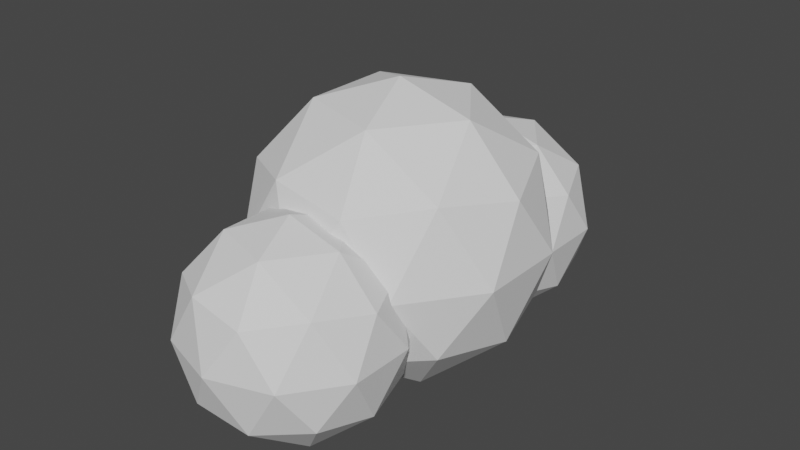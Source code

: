 # Source: cloud.blend  (saved by Blender 2.93.20; exported with 4.5.12 LTS)
import bpy
from mathutils import Matrix  # noqa: F401  (used for matrix-valued properties, if any)

bpy.ops.wm.read_factory_settings(use_empty=True)
scene = bpy.context.scene
scene.name = 'Scene'

# ---- collections
col_collection = bpy.data.collections.new('Collection'); scene.collection.children.link(col_collection)

# ---- world
world_world = bpy.data.worlds.new('World'); scene.world = world_world
world_world.use_nodes = True; world_world.node_tree.nodes.clear()
_N = world_world.node_tree.nodes; _L = world_world.node_tree.links
n0 = _N.new('ShaderNodeOutputWorld'); n0.name = 'World Output'; n0.location = (300, 300)
n1 = _N.new('ShaderNodeBackground'); n1.name = 'Background'; n1.location = (10, 300)
n1.inputs[0].default_value = (0.05088, 0.05088, 0.05088, 1.0)
_L.new(n1.outputs[0], n0.inputs[0])
n0.is_active_output = True
world_world.color = (0.05088, 0.05088, 0.05088)
world_world.use_sun_shadow = False
world_world.sun_shadow_jitter_overblur = 0.0

# ---- meshes
me_icosphere_002 = bpy.data.meshes.new('Icosphere.002')
me_icosphere_002.from_pydata([(0.0, 0.0, -1.0), (0.7236, -0.5257, -0.4472), (-0.8944, 0.0, -0.4472), (0.7236, 0.5257, -0.4472), (0.2764, -0.8506, 0.4472), (-0.7236, -0.5257, 0.4472), (-0.7236, 0.5257, 0.4472), (0.2764, 0.8506, 0.4472), (0.8944, 0.0, 0.4472), (0.0, 0.0, 1.0), (-0.1625, -0.5, -0.8507), (0.4253, -0.309, -0.8507), (0.8506, 0.0, -0.5257), (0.4253, 0.309, -0.8507), (-0.5257, 0.0, -0.8507), (-0.6882, -0.5, -0.5257), (-0.1625, 0.5, -0.8507), (-0.6882, 0.5, -0.5257), (0.9511, -0.309, 0.0), (0.9511, 0.309, 0.0), (-0.9511, -0.309, 0.0), (-0.9511, 0.309, 0.0), (0.6882, -0.5, 0.5257), (-0.2629, -0.809, 0.5257), (-0.8506, 0.0, 0.5257), (-0.2629, 0.809, 0.5257), (0.6882, 0.5, 0.5257), (0.1625, -0.5, 0.8507), (0.5257, 0.0, 0.8507), (-0.4253, -0.309, 0.8507), (-0.4253, 0.309, 0.8507), (0.1625, 0.5, 0.8507), (0.0, 0.9677, -0.9932), (0.5214, 0.5889, -0.5949), (-0.6445, 0.9677, -0.5949), (-0.1991, 1.581, -0.5949), (0.5214, 1.346, -0.5949), (-0.5214, 1.346, 0.04959), (0.1991, 1.581, 0.04959), (0.6445, 0.9677, 0.04958), (0.0, 0.9677, 0.4479), (-0.1171, 0.6074, -0.8856), (0.3065, 0.745, -0.8856), (0.6129, 0.9677, -0.6515), (0.3065, 1.19, -0.8856), (-0.3788, 0.9677, -0.8856), (-0.4959, 0.6074, -0.6515), (-0.1171, 1.328, -0.8856), (-0.4959, 1.328, -0.6515), (0.1894, 1.551, -0.6515), (0.6853, 0.745, -0.2726), (0.6853, 1.19, -0.2726), (-0.6853, 0.745, -0.2726), (-0.4235, 1.551, -0.2726), (-0.6853, 1.19, -0.2726), (0.4235, 1.551, -0.2726), (0.0, 1.688, -0.2726), (-0.6129, 0.9677, 0.1062), (-0.1894, 1.551, 0.1062), (0.4959, 1.328, 0.1062), (0.3788, 0.9677, 0.3403), (-0.3065, 1.19, 0.3403), (0.1171, 1.328, 0.3403), (-0.6297, 0.68, -0.2195), (-0.6241, 0.6608, -0.2726), (-0.5435, 0.6232, -0.4982), (-0.1905, 0.8616, 0.381), (-0.1513, 0.8578, 0.3948), (-0.3065, 0.8321, 0.3403), (0.6328, 0.7069, -0.1677), (0.6277, 0.6658, -0.2726), (0.6244, 0.7326, -0.1206), (0.5652, 0.6231, -0.4742), (-0.4034, 0.8155, 0.2662), (0.6005, 0.7915, 0.0), (-0.4655, 0.809, 0.1979), (-0.5695, 0.7879, 0.07931), (0.5925, 0.7946, 0.02452), (0.03635, 0.8558, 0.4145), (0.5704, 0.7881, 0.07779), (0.4253, 0.8246, 0.2473), (0.4033, 0.8337, 0.265), (0.2257, 0.878, 0.3652), (0.2988, 0.8576, 0.3403), (-0.5938, 0.7965, 0.01973), (-0.5998, 0.7925, 0.0), (-0.6318, 0.6941, -0.1675), (0.5112, 0.5677, -0.5615), (0.4667, 0.5553, -0.6042), (0.3453, 0.5553, -0.6906), (-0.1081, 0.5395, -0.8092), (0.0001079, 0.5223, -0.7961), (0.2341, 0.5223, -0.7408), (-0.1391, 0.5395, -0.8074), (-0.1787, 0.5501, -0.793), (-0.4835, 0.5692, -0.5865), (-0.4285, 0.5501, -0.6386), (0.0, -0.9677, -0.9932), (0.5214, -1.346, -0.5949), (-0.1991, -1.581, -0.5949), (-0.6445, -0.9677, -0.5949), (0.5214, -0.5889, -0.5949), (0.1991, -1.581, 0.04959), (-0.5214, -1.346, 0.04959), (0.6445, -0.9677, 0.04958), (0.0, -0.9677, 0.4479), (-0.1171, -1.328, -0.8856), (0.3065, -1.19, -0.8856), (0.1894, -1.551, -0.6515), (0.6129, -0.9677, -0.6515), (0.3065, -0.745, -0.8856), (-0.3788, -0.9677, -0.8856), (-0.4959, -1.328, -0.6515), (-0.1171, -0.6074, -0.8856), (-0.4959, -0.6074, -0.6515), (0.6853, -1.19, -0.2726), (0.6853, -0.745, -0.2726), (0.0, -1.688, -0.2726), (0.4235, -1.551, -0.2726), (-0.6853, -1.19, -0.2726), (-0.4235, -1.551, -0.2726), (-0.6853, -0.745, -0.2726), (0.4959, -1.328, 0.1062), (-0.1894, -1.551, 0.1062), (-0.6129, -0.9677, 0.1062), (0.1171, -1.328, 0.3403), (0.3788, -0.9677, 0.3403), (-0.3065, -1.19, 0.3403), (0.6244, -0.7327, -0.1205), (0.6005, -0.7915, 0.0), (0.4033, -0.8337, 0.265), (0.4253, -0.8246, 0.2473), (0.2988, -0.8576, 0.3403), (-0.4655, -0.809, 0.1979), (-0.5695, -0.7879, 0.07931), (-0.5938, -0.7965, 0.01972), (0.03635, -0.8558, 0.4145), (-0.1513, -0.8578, 0.3948), (-0.1905, -0.8616, 0.381), (-0.3065, -0.8321, 0.3403), (-0.4034, -0.8155, 0.2662), (0.2257, -0.878, 0.3652), (0.5704, -0.7881, 0.07779), (0.5925, -0.7946, 0.02452), (-0.5998, -0.7925, 0.0), (-0.6318, -0.6941, -0.1675), (-0.6297, -0.68, -0.2195), (-0.6241, -0.6609, -0.2726), (-0.5435, -0.6232, -0.4981), (0.6328, -0.7069, -0.1677), (0.6277, -0.6658, -0.2726), (0.5652, -0.6232, -0.4742), (-0.4835, -0.5692, -0.5865), (-0.4285, -0.5501, -0.6386), (-0.1787, -0.5501, -0.793), (-0.1081, -0.5395, -0.8092), (-0.1391, -0.5395, -0.8074), (0.0001091, -0.5223, -0.7961), (0.2341, -0.5223, -0.7408), (0.3453, -0.5553, -0.6906), (0.5112, -0.5677, -0.5615), (0.4667, -0.5553, -0.6042)], [], [(0, 11, 10), (1, 11, 12), (14, 0, 10), (16, 0, 14), (16, 13, 0), (1, 12, 18), (2, 15, 20), (64, 65, 17, 63), (69, 71, 3, 72, 70), (128, 1, 18, 129), (2, 20, 21), (71, 74, 19, 3), (27, 4, 22), (29, 5, 23), (6, 24, 30), (31, 7, 25), (8, 26, 28), (28, 31, 9), (28, 26, 31), (7, 31, 26), (31, 30, 9), (31, 25, 30), (6, 30, 25), (30, 29, 9), (30, 24, 29), (24, 5, 29), (29, 27, 9), (29, 23, 27), (27, 23, 4), (27, 28, 9), (27, 22, 28), (22, 8, 28), (19, 26, 8), (26, 19, 74, 77), (7, 26, 77, 79, 80, 81), (25, 7, 82, 78, 67, 66), (75, 25, 66, 68, 73), (6, 25, 75, 76, 84), (21, 24, 6), (21, 20, 24), (20, 5, 24), (133, 23, 5, 135, 134), (23, 133, 140, 139, 138), (141, 4, 23, 138, 137, 136), (143, 22, 4, 130, 131, 142), (129, 18, 22, 143), (18, 8, 22), (7, 81, 83, 82), (85, 21, 6, 84), (21, 85, 86, 63, 17), (17, 2, 21), (20, 144, 135, 5), (144, 20, 15, 146, 145), (146, 15, 148, 147), (132, 130, 4, 141), (1, 128, 149, 150, 151), (18, 19, 8), (18, 12, 19), (12, 3, 19), (72, 3, 13, 89, 88, 87), (89, 13, 16, 90, 91, 92), (90, 16, 94), (90, 94, 93), (94, 16, 17, 65, 95, 96), (17, 16, 14), (2, 17, 14), (15, 2, 14), (14, 10, 15), (15, 10, 154, 153, 152, 148), (12, 13, 3), (12, 11, 13), (11, 0, 13), (154, 10, 155, 156), (10, 11, 159, 158, 157, 155), (11, 1, 151, 160, 161, 159), (32, 42, 41), (33, 42, 43), (32, 41, 45), (32, 45, 47), (32, 47, 44), (50, 33, 43), (52, 34, 46), (35, 48, 53), (36, 49, 55), (87, 33, 50, 70, 72), (52, 54, 34), (35, 53, 56), (36, 55, 51), (61, 37, 57), (38, 58, 62), (60, 39, 59), (62, 40, 60), (62, 60, 59), (59, 38, 62), (61, 40, 62), (62, 58, 61), (58, 37, 61), (66, 67, 40, 61, 68), (68, 61, 57, 73), (73, 57, 76), (73, 76, 75), (78, 40, 67), (82, 83, 60, 40, 78), (81, 80, 60, 83), (39, 60, 80, 79), (39, 51, 59), (51, 55, 59), (55, 38, 59), (56, 58, 38), (56, 53, 58), (53, 37, 58), (57, 37, 54), (57, 54, 52), (84, 76, 57, 52, 86, 85), (69, 70, 50), (71, 69, 50, 39, 79, 77, 74), (55, 56, 38), (55, 49, 56), (49, 35, 56), (53, 54, 37), (53, 48, 54), (54, 48, 34), (86, 52, 64), (86, 64, 63), (64, 52, 46, 95, 65), (95, 46, 96), (87, 88, 33), (39, 50, 51), (50, 43, 51), (51, 43, 36), (44, 49, 36), (44, 47, 49), (47, 35, 49), (47, 48, 35), (47, 45, 48), (45, 34, 48), (46, 34, 45), (45, 41, 46), (46, 41, 93, 94, 96), (43, 44, 36), (44, 43, 42), (42, 32, 44), (93, 41, 91), (93, 91, 90), (41, 42, 92, 91), (42, 33, 88, 89, 92), (97, 107, 106), (98, 107, 109), (97, 106, 111), (97, 111, 113), (97, 113, 110), (115, 98, 109), (99, 108, 117), (119, 100, 112), (152, 153, 114), (160, 101, 161), (98, 115, 118), (99, 117, 120), (119, 121, 100), (150, 116, 101, 160, 151), (102, 122, 125), (103, 123, 127), (133, 134, 124, 140), (126, 104, 142, 131), (136, 105, 126, 132, 141), (132, 126, 131, 130), (105, 136, 137), (139, 127, 105, 137, 138), (140, 124, 127, 139), (127, 124, 103), (105, 127, 125), (127, 123, 125), (123, 102, 125), (105, 125, 126), (126, 125, 122), (122, 104, 126), (104, 116, 149, 128, 129, 143, 142), (149, 116, 150), (121, 124, 134, 135, 144, 145), (124, 121, 119), (103, 124, 119), (120, 123, 103), (120, 117, 123), (117, 102, 123), (118, 122, 102), (118, 115, 122), (122, 115, 104), (146, 147, 121, 145), (114, 121, 147, 148, 152), (121, 114, 100), (119, 120, 103), (119, 112, 120), (112, 99, 120), (117, 118, 102), (117, 108, 118), (108, 98, 118), (104, 115, 116), (115, 109, 116), (116, 109, 101), (101, 110, 158, 159, 161), (110, 113, 157, 158), (157, 113, 156, 155), (156, 113, 114, 153, 154), (114, 113, 111), (100, 114, 111), (111, 112, 100), (111, 106, 112), (106, 99, 112), (109, 110, 101), (110, 109, 107), (107, 97, 110), (106, 108, 99), (106, 107, 108), (107, 98, 108)])
_uv = me_icosphere_002.uv_layers.new(name='UVMap')
_uv.uv.foreach_set('vector', [0.1818, 0.0, 0.2273, 0.07873, 0.1364, 0.07873, 0.2727, 0.1575, 0.3182, 0.07873, 0.3636, 0.1575, 0.8636, 0.07873, 0.9091, 0.0, 0.9545, 0.07873, 0.6818, 0.07873, 0.7273, 0.0, 0.7727, 0.07873, 0.5909, 0.07873, 0.5, 0.07873, 0.5455, 0.0, 0.2727, 0.1575, 0.3636, 0.1575, 0.3182, 0.2362, 0.8182, 0.1575, 0.9091, 0.1575, 0.8636, 0.2362, 0.7021, 0.1949, 0.6953, 0.1575, 0.7273, 0.1575, 0.7008, 0.2033, 0.4842, 0.2068, 0.4877, 0.215, 0.4545, 0.1575, 0.4858, 0.1575, 0.481, 0.1894, 0.2395, 0.215, 0.2727, 0.1575, 0.3182, 0.2362, 0.2305, 0.2362, 0.8182, 0.1575, 0.8636, 0.2362, 0.7727, 0.2362, 0.4877, 0.215, 0.4968, 0.2362, 0.4091, 0.2362, 0.4545, 0.1575, 0.2273, 0.3937, 0.1818, 0.3149, 0.2727, 0.3149, 0.04546, 0.3937, 0.0, 0.3149, 0.09091, 0.3149, 0.7273, 0.3149, 0.8182, 0.3149, 0.7727, 0.3937, 0.5909, 0.3937, 0.5455, 0.3149, 0.6364, 0.3149, 0.3636, 0.3149, 0.4545, 0.3149, 0.4091, 0.3937, 0.4091, 0.3937, 0.5, 0.3937, 0.4545, 0.4724, 0.4091, 0.3937, 0.4545, 0.3149, 0.5, 0.3937, 0.5455, 0.3149, 0.5, 0.3937, 0.4545, 0.3149, 0.5909, 0.3937, 0.6818, 0.3937, 0.6364, 0.4724, 0.5909, 0.3937, 0.6364, 0.3149, 0.6818, 0.3937, 0.7273, 0.3149, 0.6818, 0.3937, 0.6364, 0.3149, 0.7727, 0.3937, 0.8636, 0.3937, 0.8182, 0.4724, 0.7727, 0.3937, 0.8182, 0.3149, 0.8636, 0.3937, 0.8182, 0.3149, 0.9091, 0.3149, 0.8636, 0.3937, 0.04546, 0.3937, 0.1364, 0.3937, 0.09091, 0.4724, 0.04546, 0.3937, 0.09091, 0.3149, 0.1364, 0.3937, 0.1364, 0.3937, 0.09091, 0.3149, 0.1818, 0.3149, 0.2273, 0.3937, 0.3182, 0.3937, 0.2727, 0.4724, 0.2273, 0.3937, 0.2727, 0.3149, 0.3182, 0.3937, 0.2727, 0.3149, 0.3636, 0.3149, 0.3182, 0.3937, 0.4091, 0.2362, 0.4545, 0.3149, 0.3636, 0.3149, 0.4545, 0.3149, 0.4091, 0.2362, 0.4968, 0.2362, 0.4979, 0.2399, 0.5455, 0.3149, 0.4545, 0.3149, 0.4979, 0.2399, 0.5001, 0.2488, 0.5231, 0.2794, 0.5269, 0.2828, 0.6364, 0.3149, 0.5455, 0.3149, 0.5538, 0.3005, 0.5858, 0.304, 0.6173, 0.2964, 0.6238, 0.2932, 0.6647, 0.2658, 0.6364, 0.3149, 0.6238, 0.2932, 0.6414, 0.2871, 0.6557, 0.2761, 0.7273, 0.3149, 0.6364, 0.3149, 0.6647, 0.2658, 0.6812, 0.2489, 0.6838, 0.2397, 0.7727, 0.2362, 0.8182, 0.3149, 0.7273, 0.3149, 0.7727, 0.2362, 0.8636, 0.2362, 0.8182, 0.3149, 0.8636, 0.2362, 0.9091, 0.3149, 0.8182, 0.3149, 0.06257, 0.2658, 0.09091, 0.3149, 0.0, 0.3149, 0.04345, 0.2397, 0.04605, 0.2489, 0.09091, 0.3149, 0.06257, 0.2658, 0.07154, 0.2761, 0.08586, 0.2871, 0.1034, 0.2932, 0.1735, 0.3005, 0.1818, 0.3149, 0.09091, 0.3149, 0.1034, 0.2932, 0.11, 0.2964, 0.1415, 0.304, 0.2294, 0.2399, 0.2727, 0.3149, 0.1818, 0.3149, 0.2003, 0.2828, 0.2042, 0.2794, 0.2272, 0.2488, 0.2305, 0.2362, 0.3182, 0.2362, 0.2727, 0.3149, 0.2294, 0.2399, 0.3182, 0.2362, 0.3636, 0.3149, 0.2727, 0.3149, 0.5455, 0.3149, 0.5269, 0.2828, 0.5426, 0.2961, 0.5538, 0.3005, 0.6848, 0.2362, 0.7727, 0.2362, 0.7273, 0.3149, 0.6838, 0.2397, 0.7727, 0.2362, 0.6848, 0.2362, 0.6993, 0.2111, 0.7008, 0.2033, 0.7273, 0.1575, 0.7273, 0.1575, 0.8182, 0.1575, 0.7727, 0.2362, 0.8636, 0.2362, 0.9515, 0.2362, 0.9525, 0.2397, 0.9091, 0.3149, 0.9515, 0.2362, 0.8636, 0.2362, 0.9091, 0.1575, 0.9356, 0.2033, 0.9371, 0.2111, 0.9356, 0.2033, 0.9091, 0.1575, 0.941, 0.1575, 0.9343, 0.1949, 0.1846, 0.2961, 0.2003, 0.2828, 0.1818, 0.3149, 0.1735, 0.3005, 0.2727, 0.1575, 0.2395, 0.215, 0.2431, 0.2068, 0.2462, 0.1894, 0.2415, 0.1575, 0.3182, 0.2362, 0.4091, 0.2362, 0.3636, 0.3149, 0.3182, 0.2362, 0.3636, 0.1575, 0.4091, 0.2362, 0.3636, 0.1575, 0.4545, 0.1575, 0.4091, 0.2362, 0.4858, 0.1575, 0.4545, 0.1575, 0.5, 0.07873, 0.5224, 0.1175, 0.5009, 0.1322, 0.4935, 0.14, 0.5224, 0.1175, 0.5, 0.07873, 0.5909, 0.07873, 0.5851, 0.08878, 0.5692, 0.09196, 0.5364, 0.1053, 0.5851, 0.08878, 0.5909, 0.07873, 0.5974, 0.08998, 0.5851, 0.08878, 0.5974, 0.08998, 0.5901, 0.08823, 0.6753, 0.08998, 0.6818, 0.07873, 0.7273, 0.1575, 0.6953, 0.1575, 0.6986, 0.139, 0.6969, 0.1274, 0.7273, 0.1575, 0.6818, 0.07873, 0.7727, 0.07873, 0.8182, 0.1575, 0.7273, 0.1575, 0.7727, 0.07873, 0.9091, 0.1575, 0.8182, 0.1575, 0.8636, 0.07873, 0.8636, 0.07873, 0.9545, 0.07873, 0.9091, 0.1575, 0.9091, 0.1575, 0.9545, 0.07873, 0.961, 0.08998, 0.9394, 0.1274, 0.9377, 0.139, 0.941, 0.1575, 0.3636, 0.1575, 0.4091, 0.07873, 0.4545, 0.1575, 0.3636, 0.1575, 0.3182, 0.07873, 0.4091, 0.07873, 0.3182, 0.07873, 0.3636, 0.0, 0.4091, 0.07873, 0.1299, 0.08998, 0.1364, 0.07873, 0.1422, 0.08878, 0.1371, 0.08823, 0.1364, 0.07873, 0.2273, 0.07873, 0.2049, 0.1175, 0.1908, 0.1053, 0.1581, 0.09196, 0.1422, 0.08878, 0.2273, 0.07873, 0.2727, 0.1575, 0.2415, 0.1575, 0.2338, 0.14, 0.2263, 0.1322, 0.2049, 0.1175, 0.1818, 0.0, 0.2273, 0.07873, 0.1364, 0.07873, 0.2727, 0.1575, 0.3182, 0.07873, 0.3636, 0.1575, 0.9091, 0.0, 0.9545, 0.07873, 0.8636, 0.07873, 0.7273, 0.0, 0.7727, 0.07873, 0.6818, 0.07873, 0.5455, 0.0, 0.5909, 0.07873, 0.5, 0.07873, 0.3182, 0.2362, 0.2727, 0.1575, 0.3636, 0.1575, 0.8636, 0.2362, 0.8182, 0.1575, 0.9091, 0.1575, 0.6364, 0.1575, 0.7273, 0.1575, 0.6818, 0.2362, 0.4545, 0.1575, 0.5455, 0.1575, 0.5, 0.2362, 0.268, 0.1656, 0.2727, 0.1575, 0.3182, 0.2362, 0.2982, 0.2362, 0.2836, 0.1869, 0.8636, 0.2362, 0.7727, 0.2362, 0.8182, 0.1575, 0.6364, 0.1575, 0.6818, 0.2362, 0.5909, 0.2362, 0.4545, 0.1575, 0.5, 0.2362, 0.4091, 0.2362, 0.7727, 0.3937, 0.7273, 0.3149, 0.8182, 0.3149, 0.5455, 0.3149, 0.6364, 0.3149, 0.5909, 0.3937, 0.4091, 0.3937, 0.3636, 0.3149, 0.4545, 0.3149, 0.5, 0.3937, 0.4545, 0.4724, 0.4091, 0.3937, 0.5, 0.3937, 0.4091, 0.3937, 0.4545, 0.3149, 0.4545, 0.3149, 0.5455, 0.3149, 0.5, 0.3937, 0.6818, 0.3937, 0.6364, 0.4724, 0.5909, 0.3937, 0.5909, 0.3937, 0.6364, 0.3149, 0.6818, 0.3937, 0.6364, 0.3149, 0.7273, 0.3149, 0.6818, 0.3937, 0.8398, 0.4234, 0.8406, 0.4335, 0.8182, 0.4724, 0.7727, 0.3937, 0.8459, 0.3937, 0.8459, 0.3937, 0.7727, 0.3937, 0.8182, 0.3149, 0.8493, 0.3687, 0.8493, 0.3687, 0.8182, 0.3149, 0.8613, 0.3149, 0.8493, 0.3687, 0.8613, 0.3149, 0.8528, 0.3489, 0.105, 0.4479, 0.09091, 0.4724, 0.06848, 0.4335, 0.285, 0.4119, 0.2904, 0.3937, 0.3182, 0.3937, 0.2727, 0.4724, 0.2586, 0.4479, 0.299, 0.3683, 0.3001, 0.3624, 0.3182, 0.3937, 0.2904, 0.3937, 0.3636, 0.3149, 0.3182, 0.3937, 0.3001, 0.3624, 0.3183, 0.3149, 0.3636, 0.3149, 0.4091, 0.2362, 0.4545, 0.3149, 0.4091, 0.2362, 0.5, 0.2362, 0.4545, 0.3149, 0.5, 0.2362, 0.5455, 0.3149, 0.4545, 0.3149, 0.5909, 0.2362, 0.6364, 0.3149, 0.5455, 0.3149, 0.5909, 0.2362, 0.6818, 0.2362, 0.6364, 0.3149, 0.6818, 0.2362, 0.7273, 0.3149, 0.6364, 0.3149, 0.8182, 0.3149, 0.7273, 0.3149, 0.7727, 0.2362, 0.8182, 0.3149, 0.7727, 0.2362, 0.8636, 0.2362, 0.8579, 0.3011, 0.8613, 0.3149, 0.8182, 0.3149, 0.8636, 0.2362, 0.8785, 0.2619, 0.8584, 0.2967, 0.3056, 0.258, 0.2982, 0.2362, 0.3182, 0.2362, 0.3105, 0.2693, 0.3056, 0.258, 0.3182, 0.2362, 0.3636, 0.3149, 0.3183, 0.3149, 0.3215, 0.3034, 0.3215, 0.2979, 0.5, 0.2362, 0.5909, 0.2362, 0.5455, 0.3149, 0.5, 0.2362, 0.5455, 0.1575, 0.5909, 0.2362, 0.5455, 0.1575, 0.6364, 0.1575, 0.5909, 0.2362, 0.6818, 0.2362, 0.7727, 0.2362, 0.7273, 0.3149, 0.6818, 0.2362, 0.7273, 0.1575, 0.7727, 0.2362, 0.7727, 0.2362, 0.7273, 0.1575, 0.8182, 0.1575, 0.8785, 0.2619, 0.8636, 0.2362, 0.8849, 0.2362, 0.8785, 0.2619, 0.8849, 0.2362, 0.881, 0.2492, 0.8849, 0.2362, 0.8636, 0.2362, 0.9091, 0.1575, 0.9169, 0.171, 0.9008, 0.1893, 0.9169, 0.171, 0.9091, 0.1575, 0.9297, 0.1575, 0.268, 0.1656, 0.2577, 0.1575, 0.2727, 0.1575, 0.3636, 0.3149, 0.3182, 0.2362, 0.4091, 0.2362, 0.3182, 0.2362, 0.3636, 0.1575, 0.4091, 0.2362, 0.4091, 0.2362, 0.3636, 0.1575, 0.4545, 0.1575, 0.5, 0.07873, 0.5455, 0.1575, 0.4545, 0.1575, 0.5, 0.07873, 0.5909, 0.07873, 0.5455, 0.1575, 0.5909, 0.07873, 0.6364, 0.1575, 0.5455, 0.1575, 0.6818, 0.07873, 0.7273, 0.1575, 0.6364, 0.1575, 0.6818, 0.07873, 0.7727, 0.07873, 0.7273, 0.1575, 0.7727, 0.07873, 0.8182, 0.1575, 0.7273, 0.1575, 0.9091, 0.1575, 0.8182, 0.1575, 0.8636, 0.07873, 0.8636, 0.07873, 0.9545, 0.07873, 0.9091, 0.1575, 0.9091, 0.1575, 0.9545, 0.07873, 0.9668, 0.09991, 0.9597, 0.1055, 0.9297, 0.1575, 0.3636, 0.1575, 0.4091, 0.07873, 0.4545, 0.1575, 0.4091, 0.07873, 0.3636, 0.1575, 0.3182, 0.07873, 0.3182, 0.07873, 0.3636, 0.0, 0.4091, 0.07873, 0.1241, 0.09991, 0.1364, 0.07873, 0.1537, 0.1088, 0.1241, 0.09991, 0.1537, 0.1088, 0.1311, 0.1007, 0.1364, 0.07873, 0.2273, 0.07873, 0.1992, 0.1274, 0.1537, 0.1088, 0.2273, 0.07873, 0.2727, 0.1575, 0.2577, 0.1575, 0.228, 0.1371, 0.1992, 0.1274, 0.1818, 0.0, 0.2273, 0.07873, 0.1364, 0.07873, 0.2727, 0.1575, 0.3182, 0.07873, 0.3636, 0.1575, 0.9091, 0.0, 0.9545, 0.07873, 0.8636, 0.07873, 0.7273, 0.0, 0.7727, 0.07873, 0.6818, 0.07873, 0.5455, 0.0, 0.5909, 0.07873, 0.5, 0.07873, 0.3182, 0.2362, 0.2727, 0.1575, 0.3636, 0.1575, 0.09091, 0.1575, 0.1818, 0.1575, 0.1364, 0.2362, 0.8636, 0.2362, 0.8182, 0.1575, 0.9091, 0.1575, 0.7195, 0.171, 0.7066, 0.1575, 0.7273, 0.1575, 0.4593, 0.1656, 0.4545, 0.1575, 0.4695, 0.1575, 0.2727, 0.1575, 0.3182, 0.2362, 0.2273, 0.2362, 0.09091, 0.1575, 0.1364, 0.2362, 0.04546, 0.2362, 0.8636, 0.2362, 0.7727, 0.2362, 0.8182, 0.1575, 0.4291, 0.2362, 0.4091, 0.2362, 0.4545, 0.1575, 0.4593, 0.1656, 0.4436, 0.1869, 0.1818, 0.3149, 0.2727, 0.3149, 0.2273, 0.3937, 0.0, 0.3149, 0.09091, 0.3149, 0.04546, 0.3937, 0.7835, 0.3489, 0.775, 0.3149, 0.8182, 0.3149, 0.7871, 0.3687, 0.4091, 0.3937, 0.3636, 0.3149, 0.409, 0.3149, 0.4271, 0.3624, 0.4687, 0.4479, 0.4545, 0.4724, 0.4091, 0.3937, 0.4369, 0.3937, 0.4423, 0.4119, 0.4369, 0.3937, 0.4091, 0.3937, 0.4271, 0.3624, 0.4283, 0.3683, 0.6364, 0.4724, 0.6222, 0.4479, 0.6588, 0.4335, 0.7905, 0.3937, 0.8636, 0.3937, 0.8182, 0.4724, 0.7957, 0.4335, 0.7965, 0.4234, 0.7871, 0.3687, 0.8182, 0.3149, 0.8636, 0.3937, 0.7905, 0.3937, 0.8636, 0.3937, 0.8182, 0.3149, 0.9091, 0.3149, 0.09091, 0.4724, 0.04546, 0.3937, 0.1364, 0.3937, 0.04546, 0.3937, 0.09091, 0.3149, 0.1364, 0.3937, 0.09091, 0.3149, 0.1818, 0.3149, 0.1364, 0.3937, 0.2727, 0.4724, 0.2273, 0.3937, 0.3182, 0.3937, 0.3182, 0.3937, 0.2273, 0.3937, 0.2727, 0.3149, 0.2727, 0.3149, 0.3636, 0.3149, 0.3182, 0.3937, 0.3636, 0.3149, 0.4091, 0.2362, 0.4217, 0.258, 0.4167, 0.2693, 0.4058, 0.2979, 0.4057, 0.3034, 0.409, 0.3149, 0.4217, 0.258, 0.4091, 0.2362, 0.4291, 0.2362, 0.7727, 0.2362, 0.8182, 0.3149, 0.775, 0.3149, 0.7785, 0.3011, 0.778, 0.2967, 0.7579, 0.2619, 0.8182, 0.3149, 0.7727, 0.2362, 0.8636, 0.2362, 0.9091, 0.3149, 0.8182, 0.3149, 0.8636, 0.2362, 0.04546, 0.2362, 0.09091, 0.3149, 0.0, 0.3149, 0.04546, 0.2362, 0.1364, 0.2362, 0.09091, 0.3149, 0.1364, 0.2362, 0.1818, 0.3149, 0.09091, 0.3149, 0.2273, 0.2362, 0.2727, 0.3149, 0.1818, 0.3149, 0.2273, 0.2362, 0.3182, 0.2362, 0.2727, 0.3149, 0.2727, 0.3149, 0.3182, 0.2362, 0.3636, 0.3149, 0.7553, 0.2492, 0.7515, 0.2362, 0.7727, 0.2362, 0.7579, 0.2619, 0.7273, 0.1575, 0.7727, 0.2362, 0.7515, 0.2362, 0.7356, 0.1893, 0.7195, 0.171, 0.7727, 0.2362, 0.7273, 0.1575, 0.8182, 0.1575, 0.8636, 0.2362, 0.9545, 0.2362, 0.9091, 0.3149, 0.8636, 0.2362, 0.9091, 0.1575, 0.9545, 0.2362, 0.9091, 0.1575, 1.0, 0.1575, 0.9545, 0.2362, 0.1364, 0.2362, 0.2273, 0.2362, 0.1818, 0.3149, 0.1364, 0.2362, 0.1818, 0.1575, 0.2273, 0.2362, 0.1818, 0.1575, 0.2727, 0.1575, 0.2273, 0.2362, 0.3636, 0.3149, 0.3182, 0.2362, 0.4091, 0.2362, 0.3182, 0.2362, 0.3636, 0.1575, 0.4091, 0.2362, 0.4091, 0.2362, 0.3636, 0.1575, 0.4545, 0.1575, 0.4545, 0.1575, 0.5, 0.07873, 0.5281, 0.1274, 0.4993, 0.1371, 0.4695, 0.1575, 0.5, 0.07873, 0.5909, 0.07873, 0.5735, 0.1088, 0.5281, 0.1274, 0.5735, 0.1088, 0.5909, 0.07873, 0.6031, 0.09991, 0.5961, 0.1007, 0.6696, 0.09991, 0.6818, 0.07873, 0.7273, 0.1575, 0.7066, 0.1575, 0.6767, 0.1055, 0.7273, 0.1575, 0.6818, 0.07873, 0.7727, 0.07873, 0.8182, 0.1575, 0.7273, 0.1575, 0.7727, 0.07873, 0.8636, 0.07873, 0.9091, 0.1575, 0.8182, 0.1575, 0.8636, 0.07873, 0.9545, 0.07873, 0.9091, 0.1575, 0.9545, 0.07873, 1.0, 0.1575, 0.9091, 0.1575, 0.3636, 0.1575, 0.4091, 0.07873, 0.4545, 0.1575, 0.4091, 0.07873, 0.3636, 0.1575, 0.3182, 0.07873, 0.3182, 0.07873, 0.3636, 0.0, 0.4091, 0.07873, 0.1364, 0.07873, 0.1818, 0.1575, 0.09091, 0.1575, 0.1364, 0.07873, 0.2273, 0.07873, 0.1818, 0.1575, 0.2273, 0.07873, 0.2727, 0.1575, 0.1818, 0.1575])
me_icosphere_002.use_remesh_fix_poles = True
me_icosphere_002.use_remesh_preserve_attributes = False
me_icosphere_002.update()

# ---- objects
ob_icosphere = bpy.data.objects.new('Icosphere', me_icosphere_002)

# ---- transforms, parenting, visibility, modifiers, constraints
ob_icosphere.location = (0.0, 0.0, 0.0)
ob_icosphere.scale = (0.5925, 0.5925, 0.5925)
_m = ob_icosphere.modifiers.new('Triangulate', 'TRIANGULATE')

# ---- collection membership
col_collection.objects.link(ob_icosphere)

# ---- scene / render settings (as saved in the file)
scene.frame_start = 1; scene.frame_end = 250; scene.frame_set(1)
scene.render.engine = 'BLENDER_EEVEE_NEXT'
scene.cycles.use_denoising = False
scene.cycles.samples = 128
scene.cycles.sampling_pattern = 'TABULATED_SOBOL'
scene.cycles.use_adaptive_sampling = False
scene.cycles.use_light_tree = False
scene.view_settings.view_transform = 'Filmic'
bpy.context.view_layer.update()

# ---- added for rendering (the .blend has no active camera and no usable light): camera, sun
cam_auto = bpy.data.cameras.new('AutoCamera')
cam_auto.lens = 50.0
cam_auto.sensor_width = 36.0
cam_auto.clip_end = 1000.0
ob_auto_camera = bpy.data.objects.new('AutoCamera', cam_auto)
scene.collection.objects.link(ob_auto_camera)
ob_auto_camera.location = (2.39069, -2.86882, 1.91255)
ob_auto_camera.rotation_euler = (1.09748, -7.21219e-08, 0.694738)
scene.camera = ob_auto_camera
light_auto_sun = bpy.data.lights.new('AutoSun', 'SUN')
light_auto_sun.energy = 3.0
light_auto_sun.angle = 0.0523599
ob_auto_sun = bpy.data.objects.new('AutoSun', light_auto_sun)
scene.collection.objects.link(ob_auto_sun)
ob_auto_sun.rotation_euler = (0.872665, 0.174533, 0.523599)
bpy.context.view_layer.update()
